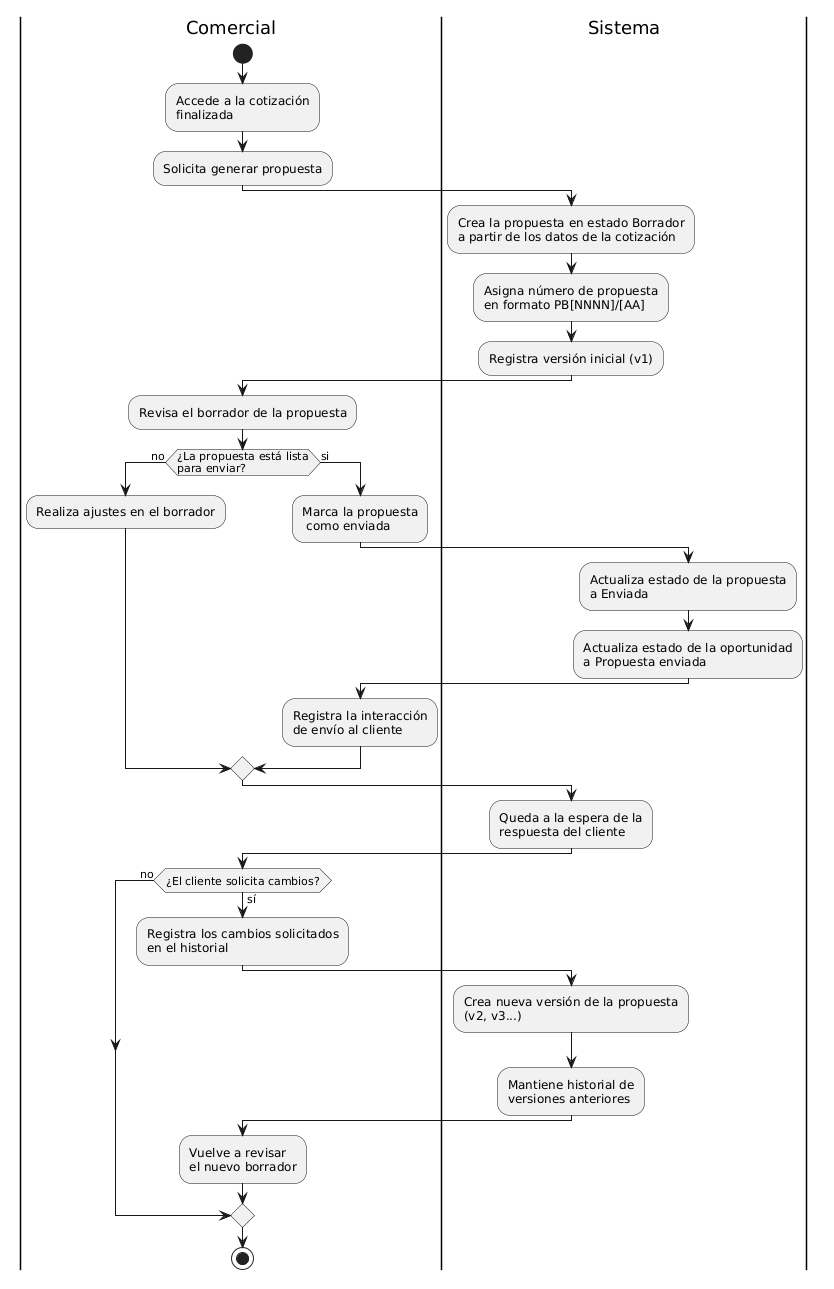

The diagram above was rendered by PlantUML. Its source (embedded in the PNG):
@startuml
skinparam shadowing false

|Comercial|
start
:Accede a la cotización\nfinalizada;
:Solicita generar propuesta;

|Sistema|
:Crea la propuesta en estado Borrador\na partir de los datos de la cotización;
:Asigna número de propuesta\nen formato PB[NNNN]/[AA];
:Registra versión inicial (v1);

|Comercial|
:Revisa el borrador de la propuesta;

if (¿La propuesta está lista\npara enviar?) then (no)
  :Realiza ajustes en el borrador;

else (si)
   :Marca la propuesta\n como enviada;
  |Sistema|
  :Actualiza estado de la propuesta\na Enviada;
  :Actualiza estado de la oportunidad\na Propuesta enviada;
  |Comercial|
  :Registra la interacción\nde envío al cliente;
endif

|Sistema|
:Queda a la espera de la\nrespuesta del cliente;

|Comercial|
if (¿El cliente solicita cambios?) then (sí)
  :Registra los cambios solicitados\nen el historial;
  |Sistema|
  :Crea nueva versión de la propuesta\n(v2, v3...);
  :Mantiene historial de\nversiones anteriores;
  |Comercial|
  :Vuelve a revisar\nel nuevo borrador;
else (no)
endif

stop
@enduml